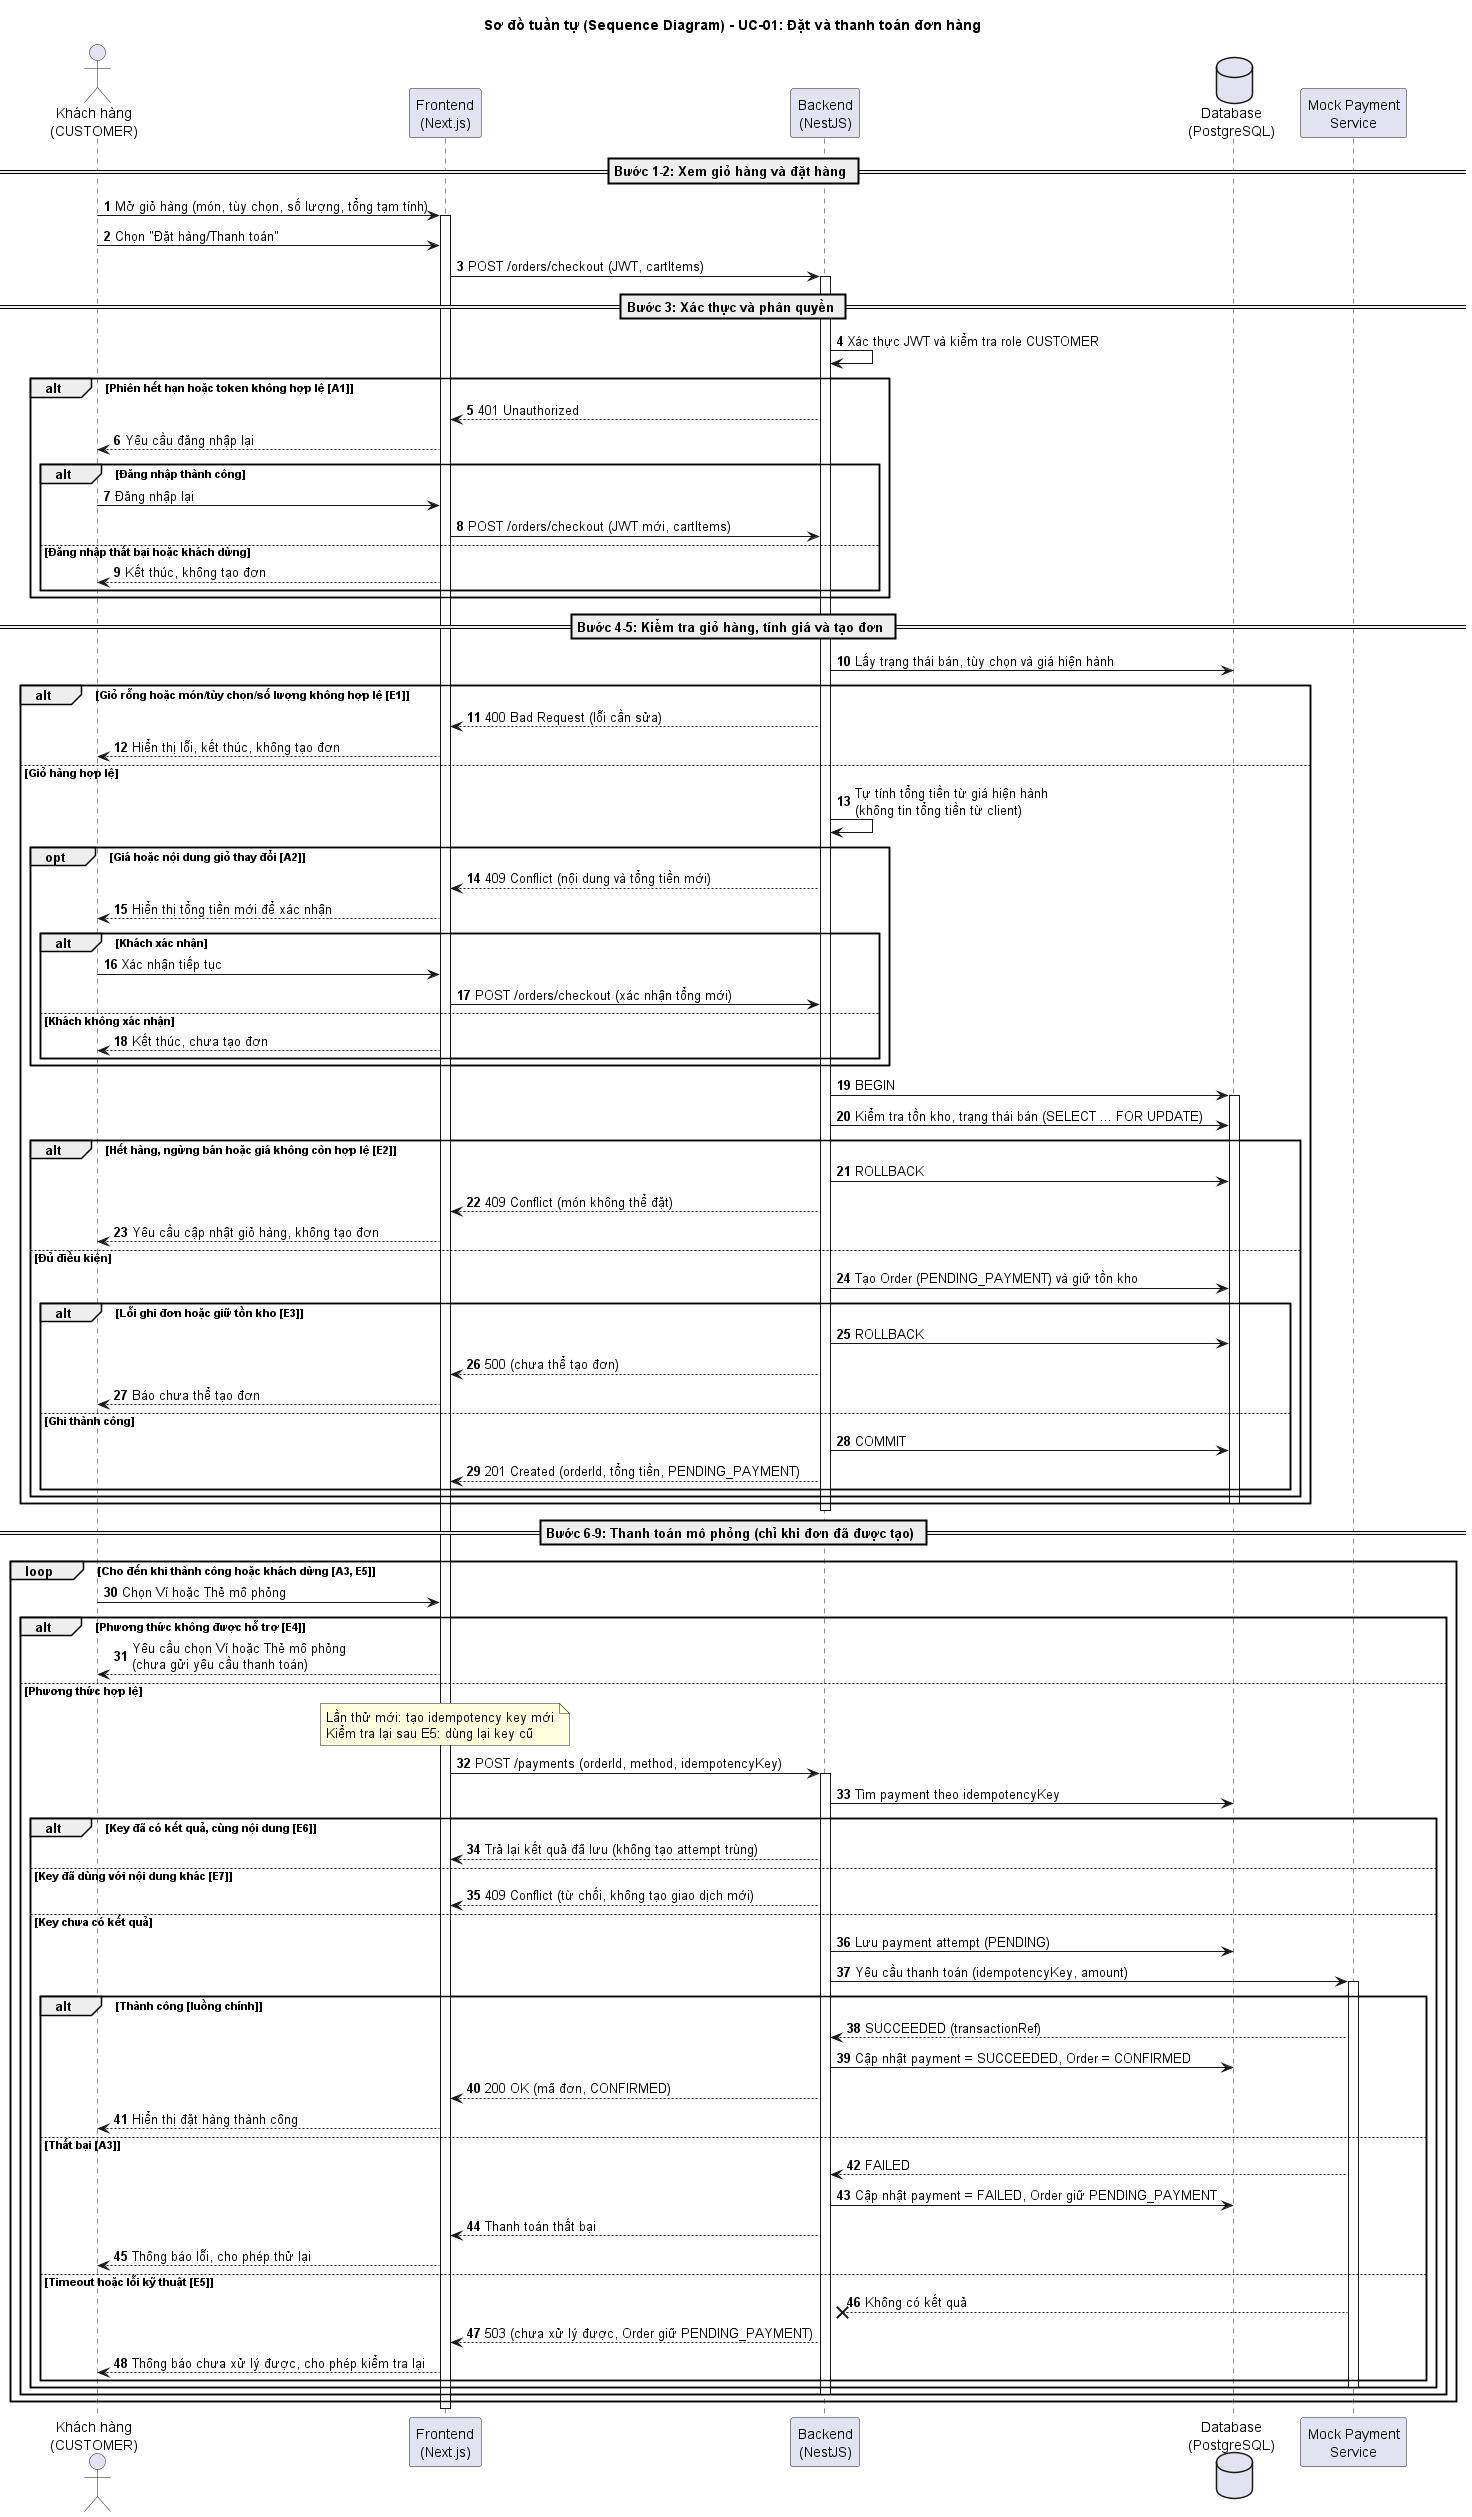

The diagram above was rendered by PlantUML. Its source (embedded in the PNG):
@startuml Sequence_Order_Checkout
autonumber
skinparam BoxPadding 10
skinparam ParticipantPadding 10

actor "Khách hàng\n(CUSTOMER)" as Customer
participant "Frontend\n(Next.js)" as FE
participant "Backend\n(NestJS)" as BE
database "Database\n(PostgreSQL)" as DB
participant "Mock Payment\nService" as PaymentSvc

title Sơ đồ tuần tự (Sequence Diagram) - UC-01: Đặt và thanh toán đơn hàng

== Bước 1-2: Xem giỏ hàng và đặt hàng ==
Customer -> FE: Mở giỏ hàng (món, tùy chọn, số lượng, tổng tạm tính)
activate FE
Customer -> FE: Chọn "Đặt hàng/Thanh toán"
FE -> BE: POST /orders/checkout (JWT, cartItems)
activate BE

== Bước 3: Xác thực và phân quyền ==
BE -> BE: Xác thực JWT và kiểm tra role CUSTOMER
alt Phiên hết hạn hoặc token không hợp lệ [A1]
    BE --> FE: 401 Unauthorized
    FE --> Customer: Yêu cầu đăng nhập lại
    alt Đăng nhập thành công
        Customer -> FE: Đăng nhập lại
        FE -> BE: POST /orders/checkout (JWT mới, cartItems)
    else Đăng nhập thất bại hoặc khách dừng
        FE --> Customer: Kết thúc, không tạo đơn
    end
end

== Bước 4-5: Kiểm tra giỏ hàng, tính giá và tạo đơn ==
BE -> DB: Lấy trạng thái bán, tùy chọn và giá hiện hành
alt Giỏ rỗng hoặc món/tùy chọn/số lượng không hợp lệ [E1]
    BE --> FE: 400 Bad Request (lỗi cần sửa)
    FE --> Customer: Hiển thị lỗi, kết thúc, không tạo đơn
else Giỏ hàng hợp lệ
    BE -> BE: Tự tính tổng tiền từ giá hiện hành\n(không tin tổng tiền từ client)
    opt Giá hoặc nội dung giỏ thay đổi [A2]
        BE --> FE: 409 Conflict (nội dung và tổng tiền mới)
        FE --> Customer: Hiển thị tổng tiền mới để xác nhận
        alt Khách xác nhận
            Customer -> FE: Xác nhận tiếp tục
            FE -> BE: POST /orders/checkout (xác nhận tổng mới)
        else Khách không xác nhận
            FE --> Customer: Kết thúc, chưa tạo đơn
        end
    end

    BE -> DB: BEGIN
    activate DB
    BE -> DB: Kiểm tra tồn kho, trạng thái bán (SELECT ... FOR UPDATE)
    alt Hết hàng, ngừng bán hoặc giá không còn hợp lệ [E2]
        BE -> DB: ROLLBACK
        BE --> FE: 409 Conflict (món không thể đặt)
        FE --> Customer: Yêu cầu cập nhật giỏ hàng, không tạo đơn
    else Đủ điều kiện
        BE -> DB: Tạo Order (PENDING_PAYMENT) và giữ tồn kho
        alt Lỗi ghi đơn hoặc giữ tồn kho [E3]
            BE -> DB: ROLLBACK
            BE --> FE: 500 (chưa thể tạo đơn)
            FE --> Customer: Báo chưa thể tạo đơn
        else Ghi thành công
            BE -> DB: COMMIT
            BE --> FE: 201 Created (orderId, tổng tiền, PENDING_PAYMENT)
        end
    end
    deactivate DB
end
deactivate BE

== Bước 6-9: Thanh toán mô phỏng (chỉ khi đơn đã được tạo) ==
loop Cho đến khi thành công hoặc khách dừng [A3, E5]
    Customer -> FE: Chọn Ví hoặc Thẻ mô phỏng
    alt Phương thức không được hỗ trợ [E4]
        FE --> Customer: Yêu cầu chọn Ví hoặc Thẻ mô phỏng\n(chưa gửi yêu cầu thanh toán)
    else Phương thức hợp lệ
        note over FE: Lần thử mới: tạo idempotency key mới\nKiểm tra lại sau E5: dùng lại key cũ
        FE -> BE: POST /payments (orderId, method, idempotencyKey)
        activate BE
        BE -> DB: Tìm payment theo idempotencyKey
        alt Key đã có kết quả, cùng nội dung [E6]
            BE --> FE: Trả lại kết quả đã lưu (không tạo attempt trùng)
        else Key đã dùng với nội dung khác [E7]
            BE --> FE: 409 Conflict (từ chối, không tạo giao dịch mới)
        else Key chưa có kết quả
            BE -> DB: Lưu payment attempt (PENDING)
            BE -> PaymentSvc: Yêu cầu thanh toán (idempotencyKey, amount)
            activate PaymentSvc
            alt Thành công [luồng chính]
                PaymentSvc --> BE: SUCCEEDED (transactionRef)
                BE -> DB: Cập nhật payment = SUCCEEDED, Order = CONFIRMED
                BE --> FE: 200 OK (mã đơn, CONFIRMED)
                FE --> Customer: Hiển thị đặt hàng thành công
            else Thất bại [A3]
                PaymentSvc --> BE: FAILED
                BE -> DB: Cập nhật payment = FAILED, Order giữ PENDING_PAYMENT
                BE --> FE: Thanh toán thất bại
                FE --> Customer: Thông báo lỗi, cho phép thử lại
            else Timeout hoặc lỗi kỹ thuật [E5]
                PaymentSvc -->x BE: Không có kết quả
                BE --> FE: 503 (chưa xử lý được, Order giữ PENDING_PAYMENT)
                FE --> Customer: Thông báo chưa xử lý được, cho phép kiểm tra lại
            end
            deactivate PaymentSvc
        end
        deactivate BE
    end
end

deactivate FE
@enduml